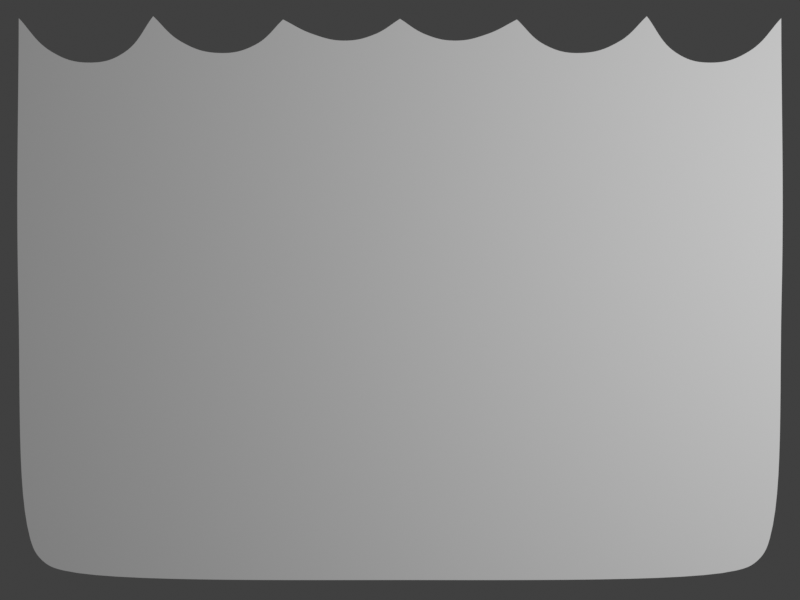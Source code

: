 # Source: 3GKw.blend  (saved by Blender 2.93.20; exported with 4.5.12 LTS)
import bpy
from mathutils import Matrix  # noqa: F401  (used for matrix-valued properties, if any)

bpy.ops.wm.read_factory_settings(use_empty=True)
scene = bpy.context.scene
scene.name = 'Scene'

# ---- collections
col_collection = bpy.data.collections.new('Collection'); scene.collection.children.link(col_collection)

# ---- world
world_world = bpy.data.worlds.new('World'); scene.world = world_world
world_world.use_nodes = True; world_world.node_tree.nodes.clear()
_N = world_world.node_tree.nodes; _L = world_world.node_tree.links
n0 = _N.new('ShaderNodeOutputWorld'); n0.name = 'World Output'; n0.location = (300, 300)
n1 = _N.new('ShaderNodeBackground'); n1.name = 'Background'; n1.location = (10, 300)
n1.inputs[0].default_value = (0.05088, 0.05088, 0.05088, 1.0)
_L.new(n1.outputs[0], n0.inputs[0])
n0.is_active_output = True
world_world.color = (0.05088, 0.05088, 0.05088)
world_world.use_sun_shadow = False
world_world.sun_shadow_jitter_overblur = 0.0

# ---- cameras
cam_camera = bpy.data.cameras.new('Camera')
cam_camera.type = 'ORTHO'
cam_camera.clip_end = 100.0
cam_camera.ortho_scale = 4.654

# ---- lights
light_light = bpy.data.lights.new('Light', 'POINT')
light_light.transmission_factor = 0.0
light_light.energy = 1000.0
light_light.shadow_soft_size = 0.1
light_light.shadow_maximum_resolution = 0.006
light_light.use_absolute_resolution = True

# ---- meshes
me_tfuv_001 = bpy.data.meshes.new('tFUV.001')
me_tfuv_001.from_pydata([(0.0, 1.645, 0.0), (2.225, 1.65, 0.0), (2.211, -1.628, 0.0), (0.0, -1.632, 0.0)], [(0, 1), (1, 2), (2, 3)], [])
_uv = me_tfuv_001.uv_layers.new(name='UVMap')
_uv.uv.foreach_set('vector', [])
me_tfuv_001.materials.append(None)
me_tfuv_001.use_remesh_fix_poles = True
me_tfuv_001.use_remesh_preserve_attributes = False
me_tfuv_001.use_mirror_vertex_groups = False
me_tfuv_001.update()

# ---- curves / text
cu_yxjbi_005 = bpy.data.curves.new('yXjbI.005', 'CURVE')
cu_yxjbi_005.dimensions = '2D'
_sp = cu_yxjbi_005.splines.new('BEZIER'); _sp.bezier_points.add(33)
_sp.bezier_points.foreach_set('co', [0.0, -1.629, 0.0, -1.954, -1.574, 0.0, -2.082, -1.514, 0.0, -2.152, -1.385, 0.0, -2.22, 0.008642, 0.0, -2.218, 1.64, 0.0, -2.031, 1.447, 0.0, -1.809, 1.381, 0.0, -1.603, 1.441, 0.0, -1.436, 1.651, 0.0, -1.275, 1.504, 0.0, -1.054, 1.437, 0.0, -0.84, 1.486, 0.0, -0.6803, 1.632, 0.0, -0.51, 1.548, 0.0, -0.324, 1.509, 0.0, -0.149, 1.545, 0.0, 0.0, 1.636, 0.0, 0.149, 1.545, 0.0, 0.324, 1.509, 0.0, 0.51, 1.548, 0.0, 0.6803, 1.632, 0.0, 0.84, 1.486, 0.0, 1.054, 1.437, 0.0, 1.275, 1.504, 0.0, 1.436, 1.651, 0.0, 1.603, 1.441, 0.0, 1.809, 1.381, 0.0, 2.031, 1.447, 0.0, 2.218, 1.64, 0.0, 2.22, 0.008642, 0.0, 2.152, -1.385, 0.0, 2.082, -1.514, 0.0, 1.954, -1.574, 0.0])
_sp.bezier_points.foreach_set('handle_left', [0.7633, -1.629, 0.0, -1.687, -1.638, 0.0, -2.042, -1.552, 0.0, -2.136, -1.44, 0.0, -2.207, -0.536, 0.0, -2.219, 1.096, 0.0, -2.12, 1.501, 0.0, -1.899, 1.381, 0.0, -1.672, 1.394, 0.0, -1.491, 1.581, 0.0, -1.348, 1.546, 0.0, -1.144, 1.441, 0.0, -0.916, 1.446, 0.0, -0.7335, 1.583, 0.0, -0.5801, 1.572, 0.0, -0.3982, 1.509, 0.0, -0.2139, 1.52, 0.0, -0.04967, 1.606, 0.0, 0.0857, 1.571, 0.0, 0.2542, 1.509, 0.0, 0.4399, 1.524, 0.0, 0.6235, 1.604, 0.0, 0.7651, 1.525, 0.0, 0.9686, 1.434, 0.0, 1.196, 1.46, 0.0, 1.382, 1.602, 0.0, 1.516, 1.499, 0.0, 1.725, 1.381, 0.0, 1.953, 1.4, 0.0, 2.155, 1.576, 0.0, 2.235, 0.6454, 0.0, 2.229, -1.109, 0.0, 2.123, -1.475, 0.0, 2.008, -1.562, 0.0])
_sp.bezier_points.foreach_set('handle_right', [-0.7633, -1.629, 0.0, -2.008, -1.562, 0.0, -2.123, -1.475, 0.0, -2.229, -1.109, 0.0, -2.235, 0.6454, 0.0, -2.155, 1.576, 0.0, -1.953, 1.4, 0.0, -1.725, 1.381, 0.0, -1.516, 1.499, 0.0, -1.382, 1.602, 0.0, -1.196, 1.46, 0.0, -0.9686, 1.434, 0.0, -0.7651, 1.525, 0.0, -0.6235, 1.604, 0.0, -0.4399, 1.524, 0.0, -0.2542, 1.509, 0.0, -0.0857, 1.571, 0.0, 0.04967, 1.606, 0.0, 0.2139, 1.52, 0.0, 0.3982, 1.509, 0.0, 0.5801, 1.572, 0.0, 0.7335, 1.583, 0.0, 0.916, 1.446, 0.0, 1.144, 1.441, 0.0, 1.348, 1.546, 0.0, 1.491, 1.581, 0.0, 1.672, 1.394, 0.0, 1.899, 1.381, 0.0, 2.12, 1.501, 0.0, 2.219, 1.096, 0.0, 2.207, -0.536, 0.0, 2.136, -1.44, 0.0, 2.042, -1.552, 0.0, 1.687, -1.638, 0.0])
for _p, _l, _r in zip(_sp.bezier_points, ['AUTO', 'AUTO', 'AUTO', 'AUTO', 'AUTO', 'VECTOR', 'AUTO', 'AUTO', 'AUTO', 'VECTOR', 'AUTO', 'AUTO', 'AUTO', 'VECTOR', 'AUTO', 'AUTO', 'AUTO', 'VECTOR', 'AUTO', 'AUTO', 'AUTO', 'VECTOR', 'AUTO', 'AUTO', 'AUTO', 'VECTOR', 'AUTO', 'AUTO', 'AUTO', 'VECTOR', 'AUTO', 'AUTO', 'AUTO', 'AUTO'], ['AUTO', 'AUTO', 'AUTO', 'AUTO', 'AUTO', 'VECTOR', 'AUTO', 'AUTO', 'AUTO', 'VECTOR', 'AUTO', 'AUTO', 'AUTO', 'VECTOR', 'AUTO', 'AUTO', 'AUTO', 'VECTOR', 'AUTO', 'AUTO', 'AUTO', 'VECTOR', 'AUTO', 'AUTO', 'AUTO', 'VECTOR', 'AUTO', 'AUTO', 'AUTO', 'VECTOR', 'AUTO', 'AUTO', 'AUTO', 'AUTO']): _p.handle_left_type = _l; _p.handle_right_type = _r
_sp.order_v = 0
_sp.resolution_v = 0
_sp.use_cyclic_u = True
_sp.use_smooth = False
cu_yxjbi_005.fill_mode = 'FRONT'
txt_text = bpy.data.curves.new('Text', 'FONT')
txt_text.dimensions = '2D'
txt_text.body = 'Pshetizky'
txt_text.materials.append(None)
txt_text.use_path_clamp = True
txt_text.size = 0.52
cu_oa8a_001 = bpy.data.curves.new('oa8a.001', 'CURVE')
cu_oa8a_001.dimensions = '2D'
_sp = cu_oa8a_001.splines.new('BEZIER'); _sp.bezier_points.add(35)
_sp.bezier_points.foreach_set('co', [1.508, 1.278, 0.0, 1.601, 1.182, 0.0, 1.721, 1.203, 0.0, 2.225, 1.644, 0.0, 2.029, 0.7951, 0.0, 2.037, 0.6951, 0.0, 2.123, 0.6683, 0.0, 2.212, 0.7237, 0.0, 2.22, 0.008642, 0.0, 2.152, -1.385, 0.0, 2.082, -1.514, 0.0, 1.954, -1.574, 0.0, 0.0, -1.629, 0.0, -1.954, -1.574, 0.0, -2.082, -1.514, 0.0, -2.152, -1.385, 0.0, -2.22, 0.008642, 0.0, -2.212, 0.7237, 0.0, -2.123, 0.6683, 0.0, -2.037, 0.6951, 0.0, -2.029, 0.7951, 0.0, -2.225, 1.644, 0.0, -1.721, 1.203, 0.0, -1.601, 1.182, 0.0, -1.508, 1.278, 0.0, -1.269, 1.639, 0.0, -1.18, 1.51, 0.0, -1.036, 1.45, 0.0, -0.8275, 1.494, 0.0, -0.5089, 1.602, 0.0, 0.0, 1.647, 0.0, 0.5089, 1.602, 0.0, 0.8275, 1.494, 0.0, 1.036, 1.45, 0.0, 1.18, 1.51, 0.0, 1.269, 1.639, 0.0])
_sp.bezier_points.foreach_set('handle_left', [1.402, 1.409, 0.0, 1.552, 1.198, 0.0, 1.678, 1.183, 0.0, 2.057, 1.497, 0.0, 2.042, 0.9907, 0.0, 2.013, 0.7256, 0.0, 2.088, 0.664, 0.0, 2.182, 0.7052, 0.0, 2.225, 0.2878, 0.0, 2.229, -1.109, 0.0, 2.123, -1.475, 0.0, 2.008, -1.562, 0.0, 0.7633, -1.629, 0.0, -1.687, -1.638, 0.0, -2.042, -1.552, 0.0, -2.136, -1.44, 0.0, -2.21, -0.536, 0.0, -2.215, 0.4853, 0.0, -2.164, 0.6734, 0.0, -2.059, 0.6679, 0.0, -2.026, 0.756, 0.0, -2.16, 1.361, 0.0, -1.936, 1.306, 0.0, -1.646, 1.168, 0.0, -1.541, 1.237, 0.0, -1.349, 1.518, 0.0, -1.227, 1.548, 0.0, -1.096, 1.456, 0.0, -0.9075, 1.472, 0.0, -0.6374, 1.574, 0.0, -0.1995, 1.647, 0.0, 0.3137, 1.643, 0.0, 0.7008, 1.528, 0.0, 0.9529, 1.442, 0.0, 1.132, 1.472, 0.0, 1.239, 1.596, 0.0])
_sp.bezier_points.foreach_set('handle_right', [1.541, 1.237, 0.0, 1.646, 1.168, 0.0, 1.936, 1.306, 0.0, 2.16, 1.361, 0.0, 2.026, 0.756, 0.0, 2.059, 0.6679, 0.0, 2.164, 0.6734, 0.0, 2.215, 0.4853, 0.0, 2.21, -0.536, 0.0, 2.136, -1.44, 0.0, 2.042, -1.552, 0.0, 1.687, -1.638, 0.0, -0.7633, -1.629, 0.0, -2.008, -1.562, 0.0, -2.123, -1.475, 0.0, -2.229, -1.109, 0.0, -2.225, 0.2878, 0.0, -2.182, 0.7052, 0.0, -2.088, 0.664, 0.0, -2.013, 0.7256, 0.0, -2.042, 0.9907, 0.0, -2.057, 1.497, 0.0, -1.678, 1.183, 0.0, -1.552, 1.198, 0.0, -1.402, 1.409, 0.0, -1.239, 1.596, 0.0, -1.132, 1.472, 0.0, -0.9529, 1.442, 0.0, -0.7008, 1.528, 0.0, -0.3137, 1.643, 0.0, 0.1995, 1.647, 0.0, 0.6374, 1.574, 0.0, 0.9075, 1.472, 0.0, 1.096, 1.456, 0.0, 1.227, 1.548, 0.0, 1.349, 1.518, 0.0])
for _p, _l, _r in zip(_sp.bezier_points, ['AUTO', 'AUTO', 'AUTO', 'VECTOR', 'AUTO', 'AUTO', 'AUTO', 'VECTOR', 'AUTO', 'AUTO', 'AUTO', 'AUTO', 'AUTO', 'AUTO', 'AUTO', 'AUTO', 'AUTO', 'VECTOR', 'AUTO', 'AUTO', 'AUTO', 'VECTOR', 'AUTO', 'AUTO', 'AUTO', 'VECTOR', 'AUTO', 'AUTO', 'AUTO', 'AUTO', 'AUTO', 'AUTO', 'AUTO', 'AUTO', 'AUTO', 'VECTOR'], ['AUTO', 'AUTO', 'AUTO', 'VECTOR', 'AUTO', 'AUTO', 'AUTO', 'VECTOR', 'AUTO', 'AUTO', 'AUTO', 'AUTO', 'AUTO', 'AUTO', 'AUTO', 'AUTO', 'AUTO', 'VECTOR', 'AUTO', 'AUTO', 'AUTO', 'VECTOR', 'AUTO', 'AUTO', 'AUTO', 'VECTOR', 'AUTO', 'AUTO', 'AUTO', 'AUTO', 'AUTO', 'AUTO', 'AUTO', 'AUTO', 'AUTO', 'VECTOR']): _p.handle_left_type = _l; _p.handle_right_type = _r
_sp.order_v = 1
_sp.resolution_v = 0
_sp.use_cyclic_u = True
_sp.use_smooth = False
cu_oa8a_001.materials.append(None)
cu_oa8a_001.fill_mode = 'FRONT'
cu_cube_002 = bpy.data.curves.new('Cube.002', 'CURVE')
cu_cube_002.dimensions = '2D'
_sp = cu_cube_002.splines.new('BEZIER'); _sp.bezier_points.add(33)
_sp.bezier_points.foreach_set('co', [-1.181, -0.9845, 0.0, -1.375, -0.5399, 0.0, -1.407, -0.1106, 0.0, -1.425, 0.3494, 0.0, -1.478, 0.748, 0.0, -1.662, 1.193, 0.0, -1.869, 1.507, 0.0, -1.371, 1.346, 0.0, -1.034, 1.292, 0.0, -0.8343, 1.369, 0.0, -0.727, 1.568, 0.0, -0.52, 1.354, 0.0, -0.2901, 1.338, 0.0, -0.09843, 1.446, 0.0, -0.007876, 1.66, 0.0, 0.08268, 1.446, 0.0, 0.2743, 1.338, 0.0, 0.5043, 1.354, 0.0, 0.7113, 1.568, 0.0, 0.8186, 1.369, 0.0, 1.018, 1.292, 0.0, 1.355, 1.346, 0.0, 1.853, 1.507, 0.0, 1.646, 1.193, 0.0, 1.463, 0.748, 0.0, 1.409, 0.3494, 0.0, 1.391, -0.1106, 0.0, 1.36, -0.5399, 0.0, 1.165, -0.9845, 0.0, 0.8545, -1.306, 0.0, 0.4123, -1.552, 0.0, -0.007876, -1.622, 0.0, -0.4281, -1.552, 0.0, -0.8702, -1.306, 0.0])
_sp.bezier_points.foreach_set('handle_left', [-1.084, -1.13, 0.0, -1.33, -0.7237, 0.0, -1.398, -0.2784, 0.0, -1.409, 0.1703, 0.0, -1.437, 0.5964, 0.0, -1.574, 1.027, 0.0, -1.8, 1.402, 0.0, -1.57, 1.394, 0.0, -1.166, 1.278, 0.0, -0.8969, 1.314, 0.0, -0.7628, 1.502, 0.0, -0.6256, 1.403, 0.0, -0.3778, 1.318, 0.0, -0.1556, 1.382, 0.0, -0.03806, 1.589, 0.0, 0.02204, 1.513, 0.0, 0.1907, 1.357, 0.0, 0.4227, 1.316, 0.0, 0.6423, 1.497, 0.0, 0.7523, 1.427, 0.0, 0.935, 1.301, 0.0, 1.226, 1.315, 0.0, 1.687, 1.453, 0.0, 1.715, 1.322, 0.0, 1.511, 0.9294, 0.0, 1.422, 0.5058, 0.0, 1.401, 0.06883, 0.0, 1.4, -0.3767, 0.0, 1.271, -0.8271, 0.0, 0.9931, -1.2, 0.0, 0.5987, -1.487, 0.0, 0.1584, -1.622, 0.0, -0.271, -1.607, 0.0, -0.7136, -1.427, 0.0])
_sp.bezier_points.foreach_set('handle_right', [-1.286, -0.8271, 0.0, -1.416, -0.3767, 0.0, -1.417, 0.06883, 0.0, -1.438, 0.5058, 0.0, -1.527, 0.9294, 0.0, -1.731, 1.322, 0.0, -1.703, 1.453, 0.0, -1.241, 1.315, 0.0, -0.9507, 1.301, 0.0, -0.768, 1.427, 0.0, -0.658, 1.497, 0.0, -0.4384, 1.316, 0.0, -0.2064, 1.357, 0.0, -0.03779, 1.513, 0.0, 0.02231, 1.589, 0.0, 0.1398, 1.382, 0.0, 0.3621, 1.318, 0.0, 0.6099, 1.403, 0.0, 0.747, 1.502, 0.0, 0.8812, 1.314, 0.0, 1.151, 1.278, 0.0, 1.554, 1.394, 0.0, 1.784, 1.402, 0.0, 1.559, 1.027, 0.0, 1.422, 0.5964, 0.0, 1.393, 0.1703, 0.0, 1.382, -0.2784, 0.0, 1.314, -0.7237, 0.0, 1.068, -1.13, 0.0, 0.6979, -1.427, 0.0, 0.2553, -1.607, 0.0, -0.1742, -1.622, 0.0, -0.6144, -1.487, 0.0, -1.009, -1.2, 0.0])
for _p, _l, _r in zip(_sp.bezier_points, ['AUTO', 'AUTO', 'AUTO', 'AUTO', 'AUTO', 'AUTO', 'VECTOR', 'AUTO', 'AUTO', 'AUTO', 'VECTOR', 'AUTO', 'AUTO', 'AUTO', 'VECTOR', 'AUTO', 'AUTO', 'AUTO', 'VECTOR', 'AUTO', 'AUTO', 'AUTO', 'VECTOR', 'AUTO', 'AUTO', 'AUTO', 'AUTO', 'AUTO', 'AUTO', 'AUTO', 'AUTO', 'AUTO', 'AUTO', 'AUTO'], ['AUTO', 'AUTO', 'AUTO', 'AUTO', 'AUTO', 'AUTO', 'VECTOR', 'AUTO', 'AUTO', 'AUTO', 'VECTOR', 'AUTO', 'AUTO', 'AUTO', 'VECTOR', 'AUTO', 'AUTO', 'AUTO', 'VECTOR', 'AUTO', 'AUTO', 'AUTO', 'VECTOR', 'AUTO', 'AUTO', 'AUTO', 'AUTO', 'AUTO', 'AUTO', 'AUTO', 'AUTO', 'AUTO', 'AUTO', 'AUTO']): _p.handle_left_type = _l; _p.handle_right_type = _r
_sp.order_v = 0
_sp.resolution_v = 0
_sp.use_cyclic_u = True
_sp.use_smooth = False
cu_cube_002.materials.append(None)
cu_cube_002.use_path_clamp = True
cu_cube_002.fill_mode = 'FRONT'
cu_sh9g_001 = bpy.data.curves.new('SH9g.001', 'CURVE')
cu_sh9g_001.dimensions = '2D'
_sp = cu_sh9g_001.splines.new('BEZIER'); _sp.bezier_points.add(21)
_sp.bezier_points.foreach_set('co', [-2.221, 1.636, 0.0, -2.22, 0.9394, 0.0, -2.073, 0.2282, 0.0, -2.159, -0.001892, 0.0, -2.153, -1.396, 0.0, -2.082, -1.525, 0.0, -1.955, -1.585, 0.0, -0.0007202, -1.64, 0.0, 1.954, -1.585, 0.0, 2.081, -1.525, 0.0, 2.151, -1.396, 0.0, 2.157, -0.001892, 0.0, 2.073, 0.2282, 0.0, 2.22, 0.9394, 0.0, 2.221, 1.636, 0.0, 1.665, 1.385, 0.0, 1.11, 1.315, 0.0, 0.5551, 1.387, 0.0, 0.0, 1.64, 0.0, -0.5551, 1.387, 0.0, -1.11, 1.315, 0.0, -1.665, 1.385, 0.0])
_sp.bezier_points.foreach_set('handle_left', [-2.035, 1.552, 0.0, -2.248, 1.21, 0.0, -2.122, 0.4653, 0.0, -2.142, 0.09246, 0.0, -2.224, -1.118, 0.0, -2.124, -1.485, 0.0, -2.009, -1.572, 0.0, -0.764, -1.64, 0.0, 1.687, -1.649, 0.0, 2.041, -1.562, 0.0, 2.137, -1.451, 0.0, 2.239, -0.4729, 0.0, 2.101, 0.1515, 0.0, 2.191, 0.6573, 0.0, 2.22, 1.404, 0.0, 1.894, 1.449, 0.0, 1.329, 1.315, 0.0, 0.7653, 1.327, 0.0, 0.185, 1.556, 0.0, -0.3261, 1.452, 0.0, -0.8917, 1.316, 0.0, -1.455, 1.325, 0.0])
_sp.bezier_points.foreach_set('handle_right', [-2.22, 1.404, 0.0, -2.191, 0.6573, 0.0, -2.101, 0.1515, 0.0, -2.242, -0.4737, 0.0, -2.138, -1.451, 0.0, -2.042, -1.562, 0.0, -1.688, -1.649, 0.0, 0.7626, -1.64, 0.0, 2.007, -1.572, 0.0, 2.123, -1.485, 0.0, 2.222, -1.118, 0.0, 2.141, 0.09232, 0.0, 2.122, 0.4653, 0.0, 2.248, 1.21, 0.0, 2.035, 1.552, 0.0, 1.455, 1.325, 0.0, 0.8917, 1.316, 0.0, 0.3261, 1.452, 0.0, -0.185, 1.556, 0.0, -0.7653, 1.327, 0.0, -1.329, 1.315, 0.0, -1.894, 1.449, 0.0])
for _p, _l, _r in zip(_sp.bezier_points, ['VECTOR', 'AUTO', 'VECTOR', 'AUTO', 'AUTO', 'AUTO', 'AUTO', 'AUTO', 'AUTO', 'AUTO', 'AUTO', 'AUTO', 'VECTOR', 'AUTO', 'VECTOR', 'AUTO', 'AUTO', 'AUTO', 'VECTOR', 'AUTO', 'AUTO', 'AUTO'], ['VECTOR', 'AUTO', 'VECTOR', 'AUTO', 'AUTO', 'AUTO', 'AUTO', 'AUTO', 'AUTO', 'AUTO', 'AUTO', 'AUTO', 'VECTOR', 'AUTO', 'VECTOR', 'AUTO', 'AUTO', 'AUTO', 'VECTOR', 'AUTO', 'AUTO', 'AUTO']): _p.handle_left_type = _l; _p.handle_right_type = _r
_sp.order_v = 1
_sp.resolution_v = 0
_sp.use_cyclic_u = True
_sp.use_smooth = False
cu_sh9g_001.fill_mode = 'FRONT'

# ---- objects
ob_yxjbi = bpy.data.objects.new('yXjbI', cu_yxjbi_005)
ob_light = bpy.data.objects.new('Light', light_light)
ob_camera = bpy.data.objects.new('Camera', cam_camera)
ob_text = bpy.data.objects.new('Text', txt_text)
ob_oa8a = bpy.data.objects.new('oa8a', cu_oa8a_001)
ob_4pyz7c = bpy.data.objects.new('4pYz7c', me_tfuv_001)
ob_mxfd = bpy.data.objects.new('MxFD', cu_cube_002)
ob_sh9g = bpy.data.objects.new('SH9g', cu_sh9g_001)

# ---- transforms, parenting, visibility, modifiers, constraints
ob_yxjbi.location = (0.0, 0.0, 0.0)
ob_yxjbi.lock_rotations_4d = False
ob_yxjbi.empty_display_type = 'ARROWS'
ob_yxjbi.lineart.crease_threshold = 0.0
ob_light.location = (4.076, 1.005, 5.904)
ob_light.rotation_euler = (0.6503, 0.05522, 1.866)
ob_light.lock_rotations_4d = False
ob_light.empty_display_type = 'ARROWS'
ob_light.color = (0.0, 0.0, 0.0, 0.0)
ob_light.lineart.crease_threshold = 0.0
ob_camera.location = (0.0, 0.0, 0.91)
ob_camera.lock_rotations_4d = False
ob_camera.empty_display_type = 'ARROWS'
ob_camera.color = (0.0, 0.0, 0.0, 0.0)
ob_camera.display_type = 'WIRE'
ob_camera.lineart.crease_threshold = 0.0
ob_text.location = (-0.9156, 1.239, 0.0)
ob_text.hide_render = True
ob_text.lineart.crease_threshold = 0.0
ob_oa8a.location = (0.0, 0.0, 0.0)
ob_oa8a.lock_rotations_4d = False
ob_oa8a.empty_display_type = 'ARROWS'
ob_oa8a.hide_render = True
ob_oa8a.lineart.crease_threshold = 0.0
ob_4pyz7c.location = (0.0, 0.0, 0.0)
ob_4pyz7c.lock_rotations_4d = False
ob_4pyz7c.empty_display_type = 'ARROWS'
ob_4pyz7c.hide_render = True
ob_4pyz7c.lineart.crease_threshold = 0.0
_m = ob_4pyz7c.modifiers.new('Mirror', 'MIRROR')
_m.merge_threshold = 0.1
ob_mxfd.location = (0.0, 0.0, 0.0)
ob_mxfd.lock_rotations_4d = False
ob_mxfd.empty_display_type = 'ARROWS'
ob_mxfd.hide_render = True
ob_mxfd.lineart.crease_threshold = 0.0
ob_sh9g.location = (0.0, 0.004568, 0.0)
ob_sh9g.lock_rotations_4d = False
ob_sh9g.empty_display_type = 'ARROWS'
ob_sh9g.hide_render = True
ob_sh9g.lineart.crease_threshold = 0.0

# ---- collection membership
col_collection.objects.link(ob_yxjbi)
col_collection.objects.link(ob_light)
col_collection.objects.link(ob_camera)
col_collection.objects.link(ob_text)
col_collection.objects.link(ob_oa8a)
col_collection.objects.link(ob_4pyz7c)
col_collection.objects.link(ob_mxfd)
col_collection.objects.link(ob_sh9g)

# ---- scene / render settings (as saved in the file)
scene.camera = ob_camera
scene.frame_start = 1; scene.frame_end = 250; scene.frame_set(1)
scene.render.engine = 'BLENDER_EEVEE_NEXT'
scene.render.resolution_x = 640
scene.render.resolution_y = 480
scene.render.film_transparent = True
scene.cycles.use_denoising = False
scene.cycles.samples = 128
scene.cycles.sampling_pattern = 'TABULATED_SOBOL'
scene.cycles.use_adaptive_sampling = False
scene.cycles.use_light_tree = False
scene.view_settings.view_transform = 'Standard'
bpy.context.view_layer.update()
